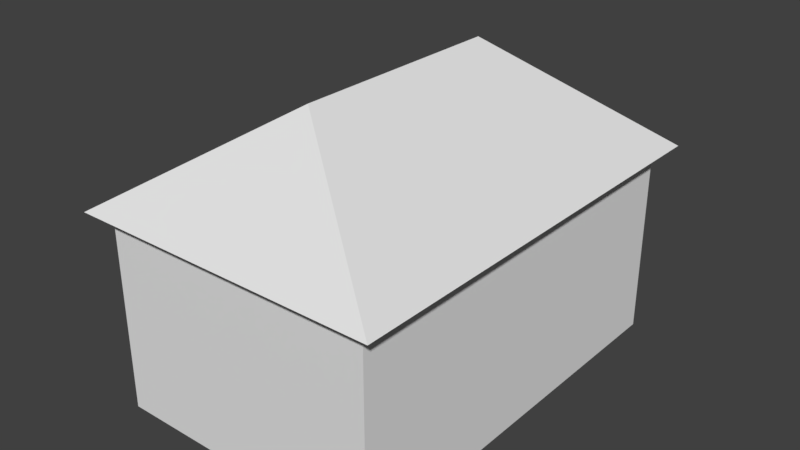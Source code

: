 # Source: small_house.blend  (saved by Blender 2.79.0; exported with 4.5.12 LTS)
import bpy
from mathutils import Matrix  # noqa: F401  (used for matrix-valued properties, if any)

bpy.ops.wm.read_factory_settings(use_empty=True)
scene = bpy.context.scene
scene.name = 'Scene'

# ---- collections
col_collection_1 = bpy.data.collections.new('Collection 1'); scene.collection.children.link(col_collection_1)

# ---- materials (node trees are filled in below, after node groups)
mat_material = bpy.data.materials.new('Material')
mat_material.alpha_threshold = 0.0
mat_material.use_transparent_shadow = False
mat_material.roughness = 0.5
mat_material.line_color = (0.0, 0.0, 0.0, 1.0)

# ---- material node trees

# ---- world
world_world = bpy.data.worlds.new('World'); scene.world = world_world
world_world.color = (0.05088, 0.05088, 0.05088)
world_world.use_sun_shadow = False
world_world.sun_shadow_jitter_overblur = 0.0
world_world.cycles.sampling_method = 'MANUAL'

# ---- meshes
me_plane = bpy.data.meshes.new('Plane')
me_plane.from_pydata([(-1.0, -1.0, 0.0), (1.0, -1.0, 0.0), (-1.0, 1.0, 0.0), (1.0, 1.0, 0.0), (0.0, -0.5033, 1.395), (0.0, 0.5033, 1.395), (0.8845, -0.9307, -2.708), (0.8845, 0.9307, -2.708), (-0.8845, 0.9307, -2.708), (-0.8845, -0.9307, -2.708), (0.8845, -0.9307, 0.1172), (0.8845, 0.9307, 0.1172), (-0.8845, 0.9307, 0.1172), (-0.8845, -0.9307, 0.1172)], [], [(0, 2, 3, 1), (3, 2, 5), (0, 1, 4), (1, 3, 5, 4), (2, 0, 4, 5), (6, 7, 8, 9), (10, 13, 12, 11), (6, 10, 11, 7), (7, 11, 12, 8), (8, 12, 13, 9), (10, 6, 9, 13)])
me_plane.materials.append(mat_material)
me_plane.use_remesh_preserve_volume = False
me_plane.use_remesh_preserve_attributes = False
me_plane.use_mirror_vertex_groups = False
me_plane.update()

# ---- objects
ob_plane = bpy.data.objects.new('Plane', me_plane)

# ---- transforms, parenting, visibility, modifiers, constraints
ob_plane.location = (0.0, 0.0, 2.554)
ob_plane.scale = (2.099, 2.974, 0.9786)
ob_plane.lineart.crease_threshold = 0.0

# ---- collection membership
col_collection_1.objects.link(ob_plane)

# ---- scene / render settings (as saved in the file)
scene.frame_start = 1; scene.frame_end = 250; scene.frame_set(1)
scene.render.engine = 'BLENDER_EEVEE_NEXT'
scene.render.resolution_percentage = 50
scene.render.dither_intensity = 0.0
scene.cycles.use_denoising = False
scene.cycles.samples = 128
scene.cycles.sampling_pattern = 'TABULATED_SOBOL'
scene.cycles.use_adaptive_sampling = False
scene.cycles.use_light_tree = False
scene.cycles.blur_glossy = 0.0
scene.cycles.sample_clamp_indirect = 0.0
scene.view_settings.view_transform = 'Standard'
bpy.context.view_layer.update()

# ---- added for rendering (the .blend has no active camera and no usable light): camera, sun
cam_auto = bpy.data.cameras.new('AutoCamera')
cam_auto.lens = 50.0
cam_auto.sensor_width = 36.0
cam_auto.clip_end = 1000.0
ob_auto_camera = bpy.data.objects.new('AutoCamera', cam_auto)
scene.collection.objects.link(ob_auto_camera)
ob_auto_camera.location = (7.69148, -9.22977, 8.06454)
ob_auto_camera.rotation_euler = (1.09748, -7.21219e-08, 0.694738)
scene.camera = ob_auto_camera
light_auto_sun = bpy.data.lights.new('AutoSun', 'SUN')
light_auto_sun.energy = 3.0
light_auto_sun.angle = 0.0523599
ob_auto_sun = bpy.data.objects.new('AutoSun', light_auto_sun)
scene.collection.objects.link(ob_auto_sun)
ob_auto_sun.rotation_euler = (0.872665, 0.174533, 0.523599)
bpy.context.view_layer.update()
